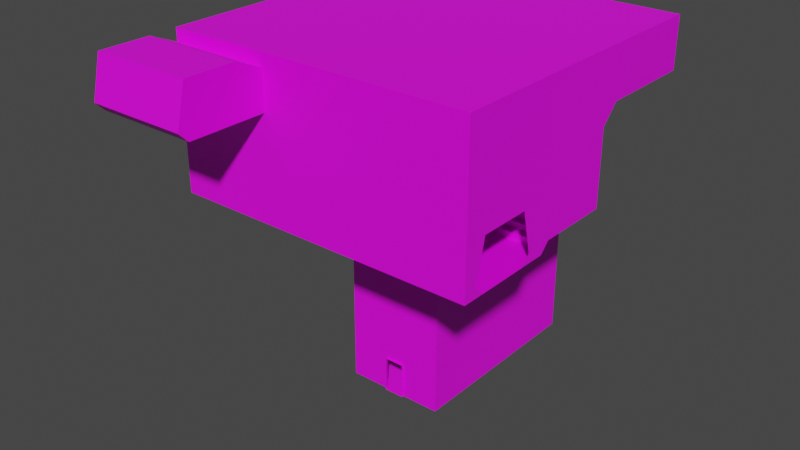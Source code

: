 # Source: 58050_-_no_doorway_deletion.blend  (saved by Blender 2.82.7; exported with 4.5.12 LTS)
import bpy
from mathutils import Matrix  # noqa: F401  (used for matrix-valued properties, if any)

bpy.ops.wm.read_factory_settings(use_empty=True)
scene = bpy.context.scene
scene.name = 'Scene'

# ---- collections
col_collection = bpy.data.collections.new('Collection'); scene.collection.children.link(col_collection)

# ---- images (referenced by path relative to the original .blend; pixels are not part of the script)
import os
ASSET_DIR = os.environ.get("B2B_ASSET_DIR", "")  # directory of the original .blend (textures are referenced by path, not embedded)
HERE = os.path.dirname(os.path.abspath(__file__))  # packed textures are extracted next to this script under _unpacked/

def load_image(name, relpath, width, height, colorspace="sRGB"):
    """Load a texture the original file referenced (path relative to the .blend, or extracted next to this script)."""
    p = next((c for c in (os.path.join(HERE, relpath), os.path.join(ASSET_DIR, relpath)) if relpath and os.path.exists(c)), "")
    if p:
        img = bpy.data.images.load(p, check_existing=True)
        img.name = name
    else:  # same state as the original file: an image datablock whose file is absent (Cycles renders it pink)
        img = bpy.data.images.new(name, width, height)
        img.source = "FILE"
        img.filepath = "//" + (relpath or name)
    img.colorspace_settings.name = colorspace
    return img
img_122_4_0_png = load_image('122_4-0.png', 'textures/122_4-0.png', 1024, 1024, 'sRGB')
img_122_2_0_png = load_image('122_2-0.png', 'textures/122_2-0.png', 1024, 1024, 'sRGB')
img_122_3_0_png = load_image('122_3-0.png', 'textures/122_3-0.png', 1024, 1024, 'sRGB')
img_067_14_0_png = load_image('067_14-0.png', 'textures/067_14-0.png', 1024, 1024, 'sRGB')

# ---- materials (node trees are filled in below, after node groups)
mat_122_4_0 = bpy.data.materials.new('122_4-0')
mat_122_4_0.use_transparent_shadow = False
mat_122_2_0 = bpy.data.materials.new('122_2-0')
mat_122_2_0.use_transparent_shadow = False
mat_122_3_0 = bpy.data.materials.new('122_3-0')
mat_122_3_0.use_transparent_shadow = False
mat_067_14_0 = bpy.data.materials.new('067_14-0')
mat_067_14_0.use_transparent_shadow = False

# ---- material node trees
mat_122_4_0.use_nodes = True; mat_122_4_0.node_tree.nodes.clear()
_N = mat_122_4_0.node_tree.nodes; _L = mat_122_4_0.node_tree.links
n0 = _N.new('ShaderNodeBsdfPrincipled'); n0.name = 'Principled BSDF'; n0.location = (0, 300)
n0.distribution = 'GGX'
n0.subsurface_method = 'BURLEY'
n0.inputs[3].default_value = 1.45
n0.inputs[27].default_value = (0.0, 0.0, 0.0, 1.0)
n0.inputs[28].default_value = 1.0
n1 = _N.new('ShaderNodeOutputMaterial'); n1.name = 'Material Output'; n1.location = (300, 300)
n2 = _N.new('ShaderNodeTexImage'); n2.name = 'Image Texture'; n2.location = (-300, 300)
n2.label = 'Base Color'
n2.image = img_122_4_0_png
_L.new(n0.outputs[0], n1.inputs[0])
_L.new(n2.outputs[0], n0.inputs[0])
n1.is_active_output = True
mat_122_2_0.use_nodes = True; mat_122_2_0.node_tree.nodes.clear()
_N = mat_122_2_0.node_tree.nodes; _L = mat_122_2_0.node_tree.links
n0 = _N.new('ShaderNodeBsdfPrincipled'); n0.name = 'Principled BSDF'; n0.location = (0, 300)
n0.distribution = 'GGX'
n0.subsurface_method = 'BURLEY'
n0.inputs[3].default_value = 1.45
n0.inputs[27].default_value = (0.0, 0.0, 0.0, 1.0)
n0.inputs[28].default_value = 1.0
n1 = _N.new('ShaderNodeOutputMaterial'); n1.name = 'Material Output'; n1.location = (300, 300)
n2 = _N.new('ShaderNodeTexImage'); n2.name = 'Image Texture'; n2.location = (-300, 300)
n2.label = 'Base Color'
n2.image = img_122_2_0_png
_L.new(n0.outputs[0], n1.inputs[0])
_L.new(n2.outputs[0], n0.inputs[0])
n1.is_active_output = True
mat_122_3_0.use_nodes = True; mat_122_3_0.node_tree.nodes.clear()
_N = mat_122_3_0.node_tree.nodes; _L = mat_122_3_0.node_tree.links
n0 = _N.new('ShaderNodeBsdfPrincipled'); n0.name = 'Principled BSDF'; n0.location = (0, 300)
n0.distribution = 'GGX'
n0.subsurface_method = 'BURLEY'
n0.inputs[3].default_value = 1.45
n0.inputs[27].default_value = (0.0, 0.0, 0.0, 1.0)
n0.inputs[28].default_value = 1.0
n1 = _N.new('ShaderNodeOutputMaterial'); n1.name = 'Material Output'; n1.location = (300, 300)
n2 = _N.new('ShaderNodeTexImage'); n2.name = 'Image Texture'; n2.location = (-300, 300)
n2.label = 'Base Color'
n2.image = img_122_3_0_png
_L.new(n0.outputs[0], n1.inputs[0])
_L.new(n2.outputs[0], n0.inputs[0])
n1.is_active_output = True
mat_067_14_0.use_nodes = True; mat_067_14_0.node_tree.nodes.clear()
_N = mat_067_14_0.node_tree.nodes; _L = mat_067_14_0.node_tree.links
n0 = _N.new('ShaderNodeBsdfPrincipled'); n0.name = 'Principled BSDF'; n0.location = (0, 300)
n0.distribution = 'GGX'
n0.subsurface_method = 'BURLEY'
n0.inputs[3].default_value = 1.45
n0.inputs[27].default_value = (0.0, 0.0, 0.0, 1.0)
n0.inputs[28].default_value = 1.0
n1 = _N.new('ShaderNodeOutputMaterial'); n1.name = 'Material Output'; n1.location = (300, 300)
n2 = _N.new('ShaderNodeTexImage'); n2.name = 'Image Texture'; n2.location = (-300, 300)
n2.label = 'Base Color'
n2.image = img_067_14_0_png
_L.new(n0.outputs[0], n1.inputs[0])
_L.new(n2.outputs[0], n0.inputs[0])
n1.is_active_output = True

# ---- world
world_world = bpy.data.worlds.new('World'); scene.world = world_world
world_world.use_nodes = True; world_world.node_tree.nodes.clear()
_N = world_world.node_tree.nodes; _L = world_world.node_tree.links
n0 = _N.new('ShaderNodeOutputWorld'); n0.name = 'World Output'; n0.location = (300, 300)
n1 = _N.new('ShaderNodeBackground'); n1.name = 'Background'; n1.location = (10, 300)
n1.inputs[0].default_value = (0.05088, 0.05088, 0.05088, 1.0)
_L.new(n1.outputs[0], n0.inputs[0])
n0.is_active_output = True
world_world.color = (0.05088, 0.05088, 0.05088)
world_world.use_sun_shadow = False
world_world.sun_shadow_jitter_overblur = 0.0

# ---- meshes
me_model58050 = bpy.data.meshes.new('model58050')
me_model58050.from_pydata([(152.0, 26.0, 64.0), (360.0, 26.0, 64.0), (360.0, 26.0, 80.0), (152.0, 26.0, 80.0), (152.0, 43.0, 80.0), (360.0, 43.0, 80.0), (360.0, 43.0, 96.0), (152.0, 43.0, 96.0), (152.0, 58.0, 96.0), (360.0, 58.0, 96.0), (360.0, 58.0, 112.0), (152.0, 58.0, 112.0), (152.0, 75.0, 112.0), (360.0, 75.0, 112.0), (360.0, 75.0, 128.0), (152.0, 75.0, 128.0), (152.0, 90.0, 128.0), (360.0, 90.0, 128.0), (360.0, 90.0, 144.0), (152.0, 90.0, 144.0), (152.0, 105.0, 144.0), (360.0, 105.0, 144.0), (360.0, 105.0, 160.0), (152.0, 105.0, 160.0), (152.0, 122.0, 160.0), (360.0, 122.0, 160.0), (360.0, 122.0, 176.0), (152.0, 122.0, 176.0), (152.0, 138.0, 176.0), (360.0, 138.0, 176.0), (360.0, 138.0, 192.0), (152.0, 138.0, 192.0), (152.0, 154.0, 192.0), (360.0, 154.0, 192.0), (360.0, 154.0, 208.0), (152.0, 154.0, 208.0), (152.0, 170.0, 208.0), (360.0, 170.0, 208.0), (360.0, 170.0, 224.0), (152.0, 170.0, 224.0), (152.0, 186.0, 224.0), (360.0, 186.0, 224.0), (360.0, 186.0, 240.0), (152.0, 186.0, 240.0), (152.0, 202.0, 240.0), (360.0, 202.0, 240.0), (360.0, 202.0, 256.0), (152.0, 202.0, 256.0), (152.0, 218.0, 256.0), (360.0, 218.0, 256.0), (360.0, 218.0, 272.0), (152.0, 218.0, 272.0), (152.0, 234.0, 272.0), (360.0, 234.0, 272.0), (360.0, 234.0, 288.0), (152.0, 234.0, 288.0), (152.0, 250.0, 288.0), (360.0, 250.0, 288.0), (360.0, 250.0, 304.0), (152.0, 250.0, 304.0), (152.0, 262.0, 304.0), (360.0, 262.0, 304.0), (360.0, 262.0, 320.0), (152.0, 262.0, 320.0), (384.0, 512.0, 448.0), (281.0, 512.0, 410.0), (281.0, 512.0, 320.0), (384.0, 512.0, 320.0), (231.0, 512.0, 320.0), (231.0, 512.0, 410.0), (122.0, 512.0, 448.0), (122.0, 512.0, 320.0), (384.0, 512.0, 448.0), (122.0, 512.0, 448.0), (231.0, 512.0, 410.0), (281.0, 512.0, 410.0), (384.0, 512.0, 448.0), (384.0, 512.0, 320.0), (384.0, 262.0, 320.0), (384.0, 262.0, 448.0), (122.0, 6.0, 64.0), (25.0, 6.0, -358.0), (-25.0, 6.0, -358.0), (-128.0, 6.0, 64.0), (122.0, 6.0, -448.0), (25.0, 6.0, -448.0), (25.0, 6.0, -358.0), (122.0, 6.0, 64.0), (-25.0, 6.0, -358.0), (-25.0, 6.0, -448.0), (-128.0, 6.0, -448.0), (-128.0, 6.0, 64.0), (-128.0, -472.0, 344.0), (-128.0, -448.0, 446.0), (-128.0, -320.0, 446.0), (-128.0, -250.0, 416.0), (-128.0, -250.0, 320.0), (-128.0, -448.0, 320.0), (384.0, 262.0, 448.0), (384.0, 262.0, 320.0), (384.0, -40.0, 88.0), (384.0, -64.0, 190.0), (384.0, 262.0, 320.0), (384.0, 6.0, 64.0), (384.0, -64.0, 64.0), (384.0, -40.0, 88.0), (384.0, 262.0, 448.0), (384.0, -64.0, 190.0), (384.0, -192.0, 190.0), (384.0, -250.0, 448.0), (384.0, -192.0, 190.0), (384.0, -216.0, 88.0), (384.0, -250.0, 64.0), (384.0, -250.0, 448.0), (384.0, -192.0, 64.0), (384.0, -250.0, 64.0), (384.0, -216.0, 88.0), (384.0, -250.0, 448.0), (384.0, -250.0, 64.0), (-128.0, -250.0, 320.0), (-128.0, -250.0, 416.0), (152.0, 262.0, 320.0), (152.0, 6.0, 64.0), (152.0, 262.0, 64.0), (360.0, 262.0, 64.0), (360.0, 6.0, 64.0), (360.0, 262.0, 320.0), (122.0, 512.0, 320.0), (122.0, 512.0, -448.0), (122.0, 6.0, -448.0), (122.0, 6.0, 64.0), (122.0, 262.0, 320.0), (-128.0, -250.0, 320.0), (384.0, -250.0, 64.0), (-384.0, -250.0, 64.0), (-384.0, -250.0, 320.0), (-384.0, -250.0, 416.0), (-128.0, -250.0, 416.0), (-128.0, -320.0, 446.0), (-384.0, -320.0, 446.0), (-128.0, -448.0, 446.0), (-128.0, -472.0, 344.0), (-384.0, -472.0, 344.0), (-384.0, -448.0, 446.0), (-128.0, -472.0, 344.0), (-128.0, -448.0, 320.0), (-384.0, -448.0, 320.0), (-384.0, -472.0, 344.0), (384.0, -250.0, 448.0), (-128.0, -250.0, 416.0), (-384.0, -250.0, 416.0), (-384.0, -250.0, 448.0), (152.0, 43.0, 80.0), (152.0, 26.0, 80.0), (360.0, 26.0, 80.0), (360.0, 43.0, 80.0), (152.0, 58.0, 96.0), (152.0, 43.0, 96.0), (360.0, 43.0, 96.0), (360.0, 58.0, 96.0), (152.0, 75.0, 112.0), (152.0, 58.0, 112.0), (360.0, 58.0, 112.0), (360.0, 75.0, 112.0), (152.0, 90.0, 128.0), (152.0, 75.0, 128.0), (360.0, 75.0, 128.0), (360.0, 90.0, 128.0), (152.0, 105.0, 144.0), (152.0, 90.0, 144.0), (360.0, 90.0, 144.0), (360.0, 105.0, 144.0), (152.0, 122.0, 160.0), (152.0, 105.0, 160.0), (360.0, 105.0, 160.0), (360.0, 122.0, 160.0), (152.0, 138.0, 176.0), (152.0, 122.0, 176.0), (360.0, 122.0, 176.0), (360.0, 138.0, 176.0), (152.0, 154.0, 192.0), (152.0, 138.0, 192.0), (360.0, 138.0, 192.0), (360.0, 154.0, 192.0), (152.0, 170.0, 208.0), (152.0, 154.0, 208.0), (360.0, 154.0, 208.0), (360.0, 170.0, 208.0), (152.0, 186.0, 224.0), (152.0, 170.0, 224.0), (360.0, 170.0, 224.0), (360.0, 186.0, 224.0), (152.0, 202.0, 240.0), (152.0, 186.0, 240.0), (360.0, 186.0, 240.0), (360.0, 202.0, 240.0), (152.0, 218.0, 256.0), (152.0, 202.0, 256.0), (360.0, 202.0, 256.0), (360.0, 218.0, 256.0), (152.0, 234.0, 272.0), (152.0, 218.0, 272.0), (360.0, 218.0, 272.0), (360.0, 234.0, 272.0), (152.0, 250.0, 288.0), (152.0, 234.0, 288.0), (360.0, 234.0, 288.0), (360.0, 250.0, 288.0), (152.0, 262.0, 304.0), (152.0, 250.0, 304.0), (360.0, 250.0, 304.0), (360.0, 262.0, 304.0), (360.0, 6.0, 64.0), (360.0, 26.0, 64.0), (152.0, 26.0, 64.0), (152.0, 6.0, 64.0), (122.0, 512.0, 320.0), (122.0, 262.0, 320.0), (384.0, 262.0, 320.0), (384.0, 512.0, 320.0), (25.0, 6.0, -448.0), (-25.0, 6.0, -448.0), (-25.0, -7.517e-05, -448.0), (25.0, -7.08e-05, -448.0), (-25.0, 6.0, -448.0), (-25.0, 6.0, -358.0), (-25.0, -6.051e-05, -358.0), (-25.0, -7.517e-05, -448.0), (-25.0, 6.0, -358.0), (25.0, 6.0, -358.0), (25.0, -5.614e-05, -358.0), (-25.0, -6.051e-05, -358.0), (25.0, 6.0, -358.0), (25.0, 6.0, -448.0), (25.0, -7.08e-05, -448.0), (25.0, -5.614e-05, -358.0), (122.0, 6.0, -448.0), (122.0, 512.0, -448.0), (-128.0, 518.0, -448.0), (-128.0, 6.0, -448.0), (384.0, -250.0, 64.0), (384.0, 6.0, 64.0), (-384.0, 6.0, 64.0), (-384.0, -250.0, 64.0), (-384.0, -250.0, 320.0), (-384.0, -448.0, 320.0), (-128.0, -448.0, 320.0), (-128.0, -250.0, 320.0), (152.0, 262.0, 320.0), (122.0, 262.0, 320.0), (122.0, 6.0, 64.0), (152.0, 6.0, 64.0), (384.0, 6.0, 64.0), (384.0, 262.0, 320.0), (360.0, 262.0, 320.0), (360.0, 6.0, 64.0), (-128.0, -448.0, 446.0), (-384.0, -448.0, 446.0), (-384.0, -320.0, 446.0), (-128.0, -320.0, 446.0), (384.0, -250.0, 448.0), (-384.0, -250.0, 448.0), (-384.0, 512.0, 448.0), (384.0, 512.0, 448.0), (281.0, 518.0, 320.0), (231.0, 518.0, 320.0), (231.0, 512.0, 320.0), (281.0, 512.0, 320.0), (231.0, 518.0, 320.0), (231.0, 518.0, 410.0), (231.0, 512.0, 410.0), (231.0, 512.0, 320.0), (231.0, 518.0, 410.0), (281.0, 518.0, 410.0), (281.0, 512.0, 410.0), (231.0, 512.0, 410.0), (281.0, 518.0, 410.0), (281.0, 518.0, 320.0), (281.0, 512.0, 320.0), (281.0, 512.0, 410.0)], [], [(0, 1, 2), (0, 2, 3), (4, 5, 6), (4, 6, 7), (8, 9, 10), (8, 10, 11), (12, 13, 14), (12, 14, 15), (16, 17, 18), (16, 18, 19), (20, 21, 22), (20, 22, 23), (24, 25, 26), (24, 26, 27), (28, 29, 30), (28, 30, 31), (32, 33, 34), (32, 34, 35), (36, 37, 38), (36, 38, 39), (40, 41, 42), (40, 42, 43), (44, 45, 46), (44, 46, 47), (48, 49, 50), (48, 50, 51), (52, 53, 54), (52, 54, 55), (56, 57, 58), (56, 58, 59), (60, 61, 62), (60, 62, 63), (64, 65, 66), (64, 66, 67), (68, 69, 70), (68, 70, 71), (72, 73, 74), (72, 74, 75), (76, 77, 78), (76, 78, 79), (80, 81, 82), (80, 82, 83), (84, 85, 86), (84, 86, 87), (88, 89, 90), (88, 90, 91), (92, 93, 94), (92, 94, 95), (92, 95, 96), (92, 96, 97), (98, 99, 100), (98, 100, 101), (102, 103, 104), (102, 104, 105), (106, 107, 108), (106, 108, 109), (110, 111, 112), (110, 112, 113), (114, 115, 116), (117, 118, 119), (117, 119, 120), (121, 122, 123), (124, 125, 126), (127, 128, 129), (127, 129, 130), (127, 130, 131), (132, 133, 134), (132, 134, 135), (136, 137, 138), (136, 138, 139), (140, 141, 142), (140, 142, 143), (144, 145, 146), (144, 146, 147), (148, 149, 150), (148, 150, 151), (152, 153, 154), (152, 154, 155), (156, 157, 158), (156, 158, 159), (160, 161, 162), (160, 162, 163), (164, 165, 166), (164, 166, 167), (168, 169, 170), (168, 170, 171), (172, 173, 174), (172, 174, 175), (176, 177, 178), (176, 178, 179), (180, 181, 182), (180, 182, 183), (184, 185, 186), (184, 186, 187), (188, 189, 190), (188, 190, 191), (192, 193, 194), (192, 194, 195), (196, 197, 198), (196, 198, 199), (200, 201, 202), (200, 202, 203), (204, 205, 206), (204, 206, 207), (208, 209, 210), (208, 210, 211), (212, 213, 214), (212, 214, 215), (216, 217, 218), (216, 218, 219), (220, 221, 222), (220, 222, 223), (224, 225, 226), (224, 226, 227), (228, 229, 230), (228, 230, 231), (232, 233, 234), (232, 234, 235), (236, 237, 238), (236, 238, 239), (240, 241, 242), (240, 242, 243), (244, 245, 246), (244, 246, 247), (248, 249, 250), (248, 250, 251), (252, 253, 254), (252, 254, 255), (256, 257, 258), (256, 258, 259), (260, 261, 262), (260, 262, 263), (264, 265, 266), (264, 266, 267), (268, 269, 270), (268, 270, 271), (272, 273, 274), (272, 274, 275), (276, 277, 278), (276, 278, 279)])
me_model58050.polygons.foreach_set('material_index', [0, 0, 0, 0, 0, 0, 0, 0, 0, 0, 0, 0, 0, 0, 0, 0, 0, 0, 0, 0, 0, 0, 0, 0, 0, 0, 0, 0, 0, 0, 0, 0, 0, 0, 0, 0, 0, 0, 0, 0, 0, 0, 0, 0, 0, 0, 0, 0, 0, 0, 0, 0, 0, 0, 0, 0, 0, 0, 0, 0, 0, 0, 0, 0, 0, 0, 0, 0, 0, 0, 0, 0, 0, 0, 0, 0, 1, 1, 1, 1, 1, 1, 1, 1, 1, 1, 1, 1, 1, 1, 1, 1, 1, 1, 1, 1, 1, 1, 1, 1, 1, 1, 1, 1, 1, 1, 1, 1, 1, 1, 1, 1, 1, 1, 1, 1, 1, 1, 1, 1, 1, 1, 1, 1, 2, 2, 2, 2, 2, 2, 2, 2, 3, 3, 3, 3, 3, 3, 3, 3])
_uv = me_model58050.uv_layers.new(name='model58050-uv')
_uv.uv.foreach_set('vector', [0.1875, -0.5938, 2.188, -0.5938, 2.188, -0.09375, 0.1875, -0.5938, 2.188, -0.09375, 0.1875, -0.09375, 0.0, -0.5938, 2.0, -0.5938, 2.0, -0.09375, 0.0, -0.5938, 2.0, -0.09375, 0.0, -0.09375, 0.1875, -0.5938, 2.188, -0.5938, 2.188, -0.09375, 0.1875, -0.5938, 2.188, -0.09375, 0.1875, -0.09375, 0.0, -0.5938, 2.0, -0.5938, 2.0, -0.09375, 0.0, -0.5938, 2.0, -0.09375, 0.0, -0.09375, 0.1875, -0.5938, 2.188, -0.5938, 2.188, -0.09375, 0.1875, -0.5938, 2.188, -0.09375, 0.1875, -0.09375, 0.0, -0.5938, 2.0, -0.5938, 2.0, -0.09375, 0.0, -0.5938, 2.0, -0.09375, 0.0, -0.09375, 0.1875, -0.5938, 2.188, -0.5938, 2.188, -0.09375, 0.1875, -0.5938, 2.188, -0.09375, 0.1875, -0.09375, 0.0, -0.5938, 2.0, -0.5938, 2.0, -0.09375, 0.0, -0.5938, 2.0, -0.09375, 0.0, -0.09375, 0.1875, -0.5938, 2.188, -0.5938, 2.188, -0.09375, 0.1875, -0.5938, 2.188, -0.09375, 0.1875, -0.09375, 0.0, -0.5938, 2.0, -0.5938, 2.0, -0.09375, 0.0, -0.5938, 2.0, -0.09375, 0.0, -0.09375, 0.1875, -0.5938, 2.188, -0.5938, 2.188, -0.09375, 0.1875, -0.5938, 2.188, -0.09375, 0.1875, -0.09375, 0.0, -0.5938, 2.0, -0.5938, 2.0, -0.09375, 0.0, -0.5938, 2.0, -0.09375, 0.0, -0.09375, 0.1875, -0.5938, 2.188, -0.5938, 2.188, -0.09375, 0.1875, -0.5938, 2.188, -0.09375, 0.1875, -0.09375, 0.0, -0.5938, 2.0, -0.5938, 2.0, -0.09375, 0.0, -0.5938, 2.0, -0.09375, 0.0, -0.09375, 0.1875, -0.5938, 2.188, -0.5938, 2.188, -0.09375, 0.1875, -0.5938, 2.188, -0.09375, 0.1875, -0.09375, 0.0, -0.5938, 2.0, -0.5938, 2.039, -0.0918, 0.0, -0.5938, 2.039, -0.0918, 0.0, -0.09375, 1.0, 0.0, 0.6074, -0.2969, 0.6064, -0.998, 1.0, 0.0, 0.6064, -0.998, 1.0, -1.0, 0.416, -1.0, 0.416, -0.2969, 0.0, 0.0, 0.416, -1.0, 0.0, 0.0, 0.0, -1.0, 1.0, 0.0, 0.0, 0.0, 0.416, -0.2969, 1.0, 0.0, 0.416, -0.2969, 0.6074, -0.2969, 0.0, 0.0, 0.0, -0.9961, 0.9844, -0.9961, 0.0, 0.0, 0.9844, -0.9961, 0.9844, 0.0, 0.0, 0.0, 0.3877, -3.297, 0.5869, -3.297, 0.0, 0.0, 0.5869, -3.297, 1.0, 0.0, 0.0, -4.0, 0.3877, -4.0, 0.3867, -3.297, 0.0, -4.0, 0.3867, -3.297, 0.0, 0.0, 0.5879, -3.297, 0.5879, -4.0, 1.0, -3.998, 0.5879, -3.297, 1.0, -3.998, 1.0, 0.0, 3.0, -3.234, 2.675, 0.0, 0.9395, -0.01953, 3.0, -3.234, 0.9395, -0.01953, -0.007812, -0.9824, 3.0, -3.234, -0.007812, -0.9824, -0.007812, -4.029, 3.0, -3.234, -0.007812, -4.029, 2.675, -4.0, 0.9844, 0.0, 0.9844, -0.9961, 2.173, -2.809, 0.9844, 0.0, 2.173, -2.809, 2.268, -2.016, 0.9844, -0.9961, 1.992, -2.994, 2.268, -2.998, 0.9844, -0.9961, 2.268, -2.998, 2.174, -2.812, 0.9844, 0.0, 2.268, -2.016, 2.771, -2.016, 0.9844, 0.0, 2.771, -2.016, 3.0, 0.0, 2.771, -2.016, 2.865, -2.812, 2.998, -2.998, 2.771, -2.016, 2.998, -2.998, 3.0, 0.0, 2.771, -2.994, 3.0, -2.994, 2.865, -2.812, 0.0, 0.0, 0.0, -3.0, 1.997, -1.0, 0.0, 0.0, 1.997, -1.0, 1.998, -0.252, 5.0, 0.0, 0.0, 0.0, 2.5, -6.0, 2.5, -6.0, 5.0, 0.0, 0.0, 0.0, 0.0, 0.0, 0.0, -6.012, 2.0, -6.012, 0.0, 0.0, 2.0, -6.012, 2.0, -2.004, 0.0, 0.0, 2.0, -2.004, 0.9883, 0.0, 1.998, -1.002, 0.0, -3.0, 2.997, -3.0, 1.998, -1.002, 2.997, -3.0, 2.997, -1.002, 0.0, -2.0, 3.0, -2.0, 3.0, 0.0, 0.0, -2.0, 3.0, 0.0, 0.0, 0.0, 0.0, 0.0, 0.0, -3.0, 3.0, -3.0, 0.0, 0.0, 3.0, -3.0, 3.0, 0.0, 0.0, 0.0, 0.0, -1.0, 3.0, -0.998, 0.0, 0.0, 3.0, -0.998, 3.0, 0.0, 0.0, 0.0, 1.998, -0.252, 2.997, -0.252, 0.0, 0.0, 2.997, -0.252, 2.997, 0.0, 0.1445, 0.0, 0.0, 0.0, 0.0, -2.0, 0.1445, 0.0, 0.0, -2.0, 0.1445, -2.0, 0.01953, -1.572, 0.01953, -1.695, 1.98, -1.694, 0.01953, -1.572, 1.98, -1.694, 1.98, -1.572, 0.416, 0.0, 0.2715, 0.0, 0.2705, -2.0, 0.416, 0.0, 0.2705, -2.0, 0.416, -2.0, 0.01953, -1.311, 0.01953, -1.434, 1.98, -1.433, 0.01953, -1.311, 1.98, -1.433, 1.98, -1.311, 0.6699, 0.0, 0.543, 0.0, 0.542, -2.0, 0.6699, 0.0, 0.542, -2.0, 0.6699, -2.0, 0.01953, -1.049, 0.01953, -1.188, 1.98, -1.188, 0.01953, -1.049, 1.98, -1.188, 1.98, -1.049, 0.9492, 0.0, 0.8145, 0.0, 0.8135, -2.0, 0.9492, 0.0, 0.8135, -2.0, 0.9492, -2.0, 0.01953, -0.7871, 0.01953, -0.918, 1.98, -0.918, 0.01953, -0.7871, 1.98, -0.918, 1.98, -0.7871, 1.221, 0.0, 1.084, 0.0, 1.083, -2.0, 1.221, 0.0, 1.083, -2.0, 1.221, -2.0, 0.01953, -0.5234, 0.01953, -0.6562, 1.98, -0.6562, 0.01953, -0.5234, 1.98, -0.6562, 1.98, -0.5234, 1.492, 0.0, 1.355, 0.0, 1.354, -2.0, 1.492, 0.0, 1.354, -2.0, 1.492, -2.0, 0.01953, -0.2617, 0.01953, -0.3926, 1.98, -0.3926, 0.01953, -0.2617, 1.98, -0.3926, 1.98, -0.2617, 1.764, 0.0, 1.627, 0.0, 1.626, -2.0, 1.764, 0.0, 1.626, -2.0, 1.764, -2.0, 0.01953, 0.0, 0.01953, -0.1309, 1.98, -0.1309, 0.01953, 0.0, 1.98, -0.1309, 1.98, 0.0, 2.0, 0.0, 1.898, 0.0, 1.897, -2.0, 2.0, 0.0, 1.897, -2.0, 2.0, -2.0, 2.0, -2.0, 1.98, -1.836, 0.01855, -1.836, 2.0, -2.0, 0.01855, -1.836, 0.0, -2.0, 0.0, 0.0, 0.0, -2.0, 1.999, -2.0, 0.0, 0.0, 1.999, -2.0, 1.999, 0.0, 0.0, -1.0, 1.0, -1.0, 0.999, 0.0, 0.0, -1.0, 0.999, 0.0, 0.0, 0.0, 0.0, -1.0, 1.0, -1.0, 1.0, 0.0, 0.0, -1.0, 1.0, 0.0, 0.0, 0.0, 0.0, -1.0, 1.0, -1.0, 0.999, 0.0, 0.0, -1.0, 0.999, 0.0, 0.0, 0.0, 0.0, -1.0, 1.0, -1.0, 1.0, 0.0, 0.0, -1.0, 1.0, 0.0, 0.0, 0.0, 2.0, -4.0, 2.0, -0.04688, 0.0009766, 0.0, 2.0, -4.0, 0.0009766, 0.0, 0.0009766, -4.0, 5.994, -2.0, 5.993, 0.0, 0.0, 0.0, 5.994, -2.0, 0.0, 0.0, 0.0, -2.0, 1.5, 0.0, 0.0, 0.0, 0.0, -2.0, 1.5, 0.0, 0.0, -2.0, 1.5, -2.0, 0.1299, 3.5, -0.21, 3.5, -0.209, 0.0, 0.1299, 3.5, -0.209, 0.0, 0.1299, 0.0, 1.199, 0.0, 1.199, 3.5, 0.9199, 3.499, 1.199, 0.0, 0.9199, 3.499, 0.9199, 0.0, 1.0, -2.0, 1.0, 0.0, 0.0, 0.0, 1.0, -2.0, 0.0, 0.0, 0.0, -2.0, 3.0, -2.997, 3.0, 0.0, 0.0, 0.0, 3.0, -2.997, 0.0, 0.0, 0.0, -2.997, 0.0, -1.0, 1.0, -1.0, 0.999, 0.0, 0.0, -1.0, 0.999, 0.0, 0.0, 0.0, 0.0, -1.0, 2.0, -1.0, 2.0, 0.0, 0.0, -1.0, 2.0, 0.0, 0.0, 0.0, 0.0, -1.0, 1.0, -1.0, 0.999, 0.0, 0.0, -1.0, 0.999, 0.0, 0.0, 0.0, 0.0, -1.0, 2.0, -1.0, 1.999, 0.0, 0.0, -1.0, 1.999, 0.0, 0.0, 0.0])
me_model58050.materials.append(mat_122_4_0)
me_model58050.materials.append(mat_122_2_0)
me_model58050.materials.append(mat_122_3_0)
me_model58050.materials.append(mat_067_14_0)
me_model58050.use_remesh_fix_poles = True
me_model58050.use_remesh_preserve_attributes = False
me_model58050.use_mirror_vertex_groups = False
me_model58050.update()

# ---- objects
ob_model58050_node = bpy.data.objects.new('model58050-node', me_model58050)

# ---- transforms, parenting, visibility, modifiers, constraints
ob_model58050_node.location = (0.0, 0.0, 0.0)
ob_model58050_node.lineart.crease_threshold = 0.0

# ---- collection membership
col_collection.objects.link(ob_model58050_node)

# ---- scene / render settings (as saved in the file)
scene.frame_start = 1; scene.frame_end = 250; scene.frame_set(1)
scene.render.engine = 'BLENDER_EEVEE_NEXT'
scene.cycles.use_denoising = False
scene.cycles.samples = 128
scene.cycles.sampling_pattern = 'TABULATED_SOBOL'
scene.cycles.use_adaptive_sampling = False
scene.cycles.use_light_tree = False
scene.view_settings.view_transform = 'Filmic'
bpy.context.view_layer.update()

# ---- added for rendering (the .blend has no active camera and no usable light): camera, sun
cam_auto = bpy.data.cameras.new('AutoCamera')
cam_auto.lens = 50.0
cam_auto.sensor_width = 36.0
cam_auto.clip_end = 25012.0
ob_auto_camera = bpy.data.objects.new('AutoCamera', cam_auto)
scene.collection.objects.link(ob_auto_camera)
ob_auto_camera.location = (1425.19, -1687.23, 1140.15)
ob_auto_camera.rotation_euler = (1.09748, -7.21219e-08, 0.694738)
scene.camera = ob_auto_camera
light_auto_sun = bpy.data.lights.new('AutoSun', 'SUN')
light_auto_sun.energy = 3.0
light_auto_sun.angle = 0.0523599
ob_auto_sun = bpy.data.objects.new('AutoSun', light_auto_sun)
scene.collection.objects.link(ob_auto_sun)
ob_auto_sun.rotation_euler = (0.872665, 0.174533, 0.523599)
bpy.context.view_layer.update()
